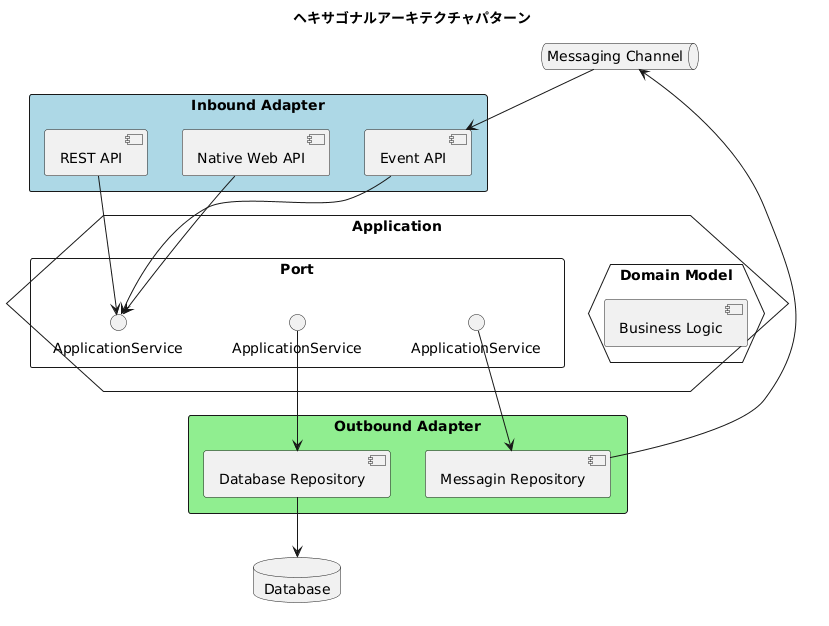

The diagram above was rendered by PlantUML. Its source (embedded in the PNG):
@startuml
title ヘキサゴナルアーキテクチャパターン

rectangle "Inbound Adapter" as iface #LightBlue {
  [REST API]
  [Native Web API]
  [Event API]
}

hexagon "Application" as application {
  rectangle "Port" {
    interface ApplicationService as port_1
    interface ApplicationService as port_2
    interface ApplicationService as port_3
  }
  hexagon "Domain Model" as domain {
    [Business Logic]
  }
}

rectangle "Outbound Adapter" as infra #LightGreen {
  [Messagin Repository]
  [Database Repository]
}

queue ms_1 [
  Messaging Channel
]

database db_1 [
  Database
]

[REST API] --> port_1
[Native Web API] --> port_1
[Event API] --> port_1
port_2 --> [Messagin Repository]
port_3 --> [Database Repository]

[Messagin Repository] --> ms_1
ms_1 --> [Event API]
[Database Repository] --> db_1
@enduml